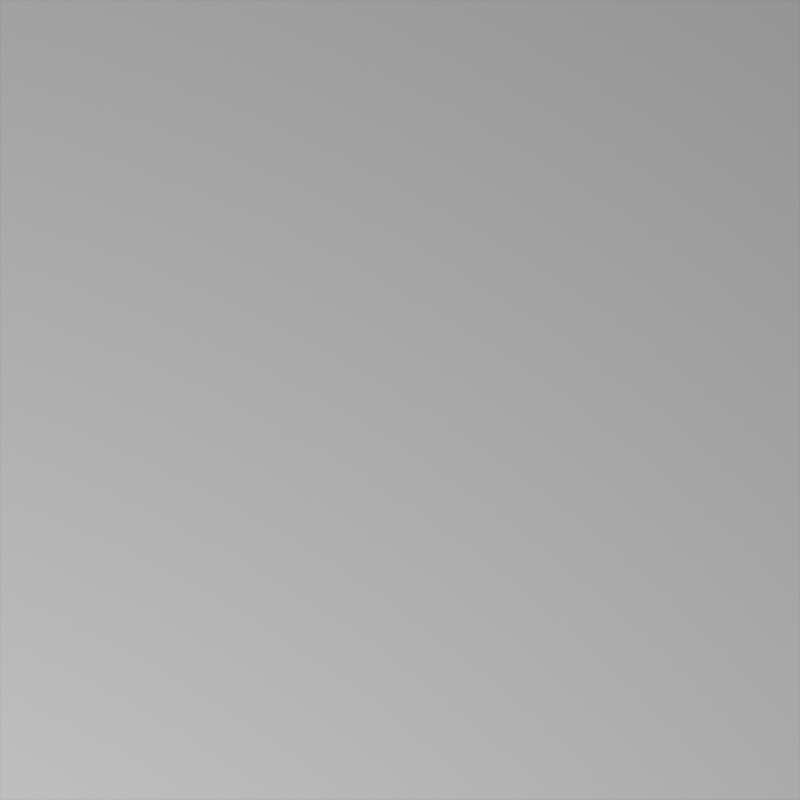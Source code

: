 # Source: dyeing.blend  (saved by Blender 2.81.16; exported with 4.5.12 LTS)
import bpy
from mathutils import Matrix  # noqa: F401  (used for matrix-valued properties, if any)

bpy.ops.wm.read_factory_settings(use_empty=True)
scene = bpy.context.scene
scene.name = 'Scene'

# ---- collections
col_collection = bpy.data.collections.new('Collection'); scene.collection.children.link(col_collection)

# ---- materials (node trees are filled in below, after node groups)
mat_weaving = bpy.data.materials.new('weaving')
mat_weaving.displacement_method = 'BOTH'
mat_weaving.use_transparent_shadow = False

# ---- material node trees
mat_weaving.use_nodes = True; mat_weaving.node_tree.nodes.clear()
_N = mat_weaving.node_tree.nodes; _L = mat_weaving.node_tree.links
n0 = _N.new('NodeUndefined'); n0.name = 'weaving plain'; n0.location = (-1200, 0)
n1 = _N.new('NodeUndefined'); n1.name = 'weave strobing'; n1.location = (-1000, 0)
n1.inputs[1].default_value = 0.9
n1.inputs[2].default_value = 0.5
n1.inputs[3].default_value = 0.5
n2 = _N.new('NodeUndefined'); n2.name = 'weave profiling'; n2.location = (-800, 0)
n3 = _N.new('NodeUndefined'); n3.name = 'weave overlaying'; n3.location = (-600, 0)
n3.inputs[3].default_value = 0.5
n3.inputs[4].default_value = 0.5
n3.inputs[5].default_value = 0.5
n3.inputs[6].default_value = 0.0
n3.inputs[7].default_value = 0.0
n4 = _N.new('NodeUndefined'); n4.name = 'weave scaling'; n4.location = (-1400, 0)
n4.inputs[1].default_value = 128.0
n4.inputs[2].default_value = 200.0
n4.inputs[3].default_value = 200.0
n5 = _N.new('ShaderNodeBump'); n5.name = 'Bump'; n5.location = (-400, -100)
n5.inputs[1].default_value = 0.01
n5.inputs[2].default_value = 1.0
n6 = _N.new('ShaderNodeOutputMaterial'); n6.name = 'Material Output'; n6.location = (200, 0)
n7 = _N.new('ShaderNodeBsdfPrincipled'); n7.name = 'Principled BSDF'; n7.location = (-100, 0)
n7.distribution = 'GGX'
n7.subsurface_method = 'BURLEY'
n7.inputs[3].default_value = 1.45
n7.inputs[27].default_value = (0.0, 0.0, 0.0, 1.0)
n7.inputs[28].default_value = 1.0
n8 = _N.new('NodeUndefined'); n8.name = 'mixing values'; n8.location = (-400, 100)
n8.inputs[1].default_value = 0.0
n8.inputs[2].default_value = 0.0
n9 = _N.new('ShaderNodeTexCoord'); n9.name = 'Texture Coordinate'; n9.location = (-1600, 0)
n10 = _N.new('ShaderNodeVectorMath'); n10.name = 'Vector Math'; n10.location = (-1200, 400)
n10.operation = 'DIVIDE'
n10.inputs[1].default_value = (64.0, 64.0, 0.0)
n11 = _N.new('ShaderNodeVectorMath'); n11.name = 'Vector Math.001'; n11.location = (-1000, 400)
n11.hide = True
n11.operation = 'FRACTION'
n12 = _N.new('ShaderNodeSeparateXYZ'); n12.name = 'Separate XYZ'; n12.location = (-1000, 340)
n12.hide = True
n13 = _N.new('ShaderNodeValToRGB'); n13.name = 'ColorRamp'; n13.location = (-799, 463)
n13.color_ramp.interpolation = 'CONSTANT'
while len(n13.color_ramp.elements) > 1: n13.color_ramp.elements.remove(n13.color_ramp.elements[-1])
n13.color_ramp.elements[0].position = 0.0; n13.color_ramp.elements[0].color = (0.0, 0.3214, 0.7874, 1.0)
_e = n13.color_ramp.elements.new(0.01562); _e.color = (0.7874, 0.7874, 0.7874, 1.0)
_e = n13.color_ramp.elements.new(0.03125); _e.color = (0.0, 0.3214, 0.7874, 1.0)
_e = n13.color_ramp.elements.new(0.04688); _e.color = (0.7874, 0.7874, 0.7874, 1.0)
_e = n13.color_ramp.elements.new(0.0625); _e.color = (0.0, 0.3214, 0.7874, 1.0)
_e = n13.color_ramp.elements.new(0.07812); _e.color = (0.7874, 0.7874, 0.7874, 1.0)
_e = n13.color_ramp.elements.new(0.09375); _e.color = (0.0, 0.3214, 0.7874, 1.0)
_e = n13.color_ramp.elements.new(0.1094); _e.color = (0.7874, 0.7874, 0.7874, 1.0)
_e = n13.color_ramp.elements.new(0.1562); _e.color = (0.0, 0.3214, 0.7874, 1.0)
_e = n13.color_ramp.elements.new(0.1719); _e.color = (0.7874, 0.7874, 0.7874, 1.0)
_e = n13.color_ramp.elements.new(0.2188); _e.color = (0.0, 0.3214, 0.7874, 1.0)
_e = n13.color_ramp.elements.new(0.2344); _e.color = (0.7874, 0.7874, 0.7874, 1.0)
_e = n13.color_ramp.elements.new(0.25); _e.color = (0.0, 0.3214, 0.7874, 1.0)
_e = n13.color_ramp.elements.new(0.2969); _e.color = (0.7874, 0.7874, 0.7874, 1.0)
_e = n13.color_ramp.elements.new(0.3125); _e.color = (0.0, 0.3214, 0.7874, 1.0)
_e = n13.color_ramp.elements.new(0.3281); _e.color = (0.7874, 0.7874, 0.7874, 1.0)
_e = n13.color_ramp.elements.new(0.3438); _e.color = (0.0, 0.3214, 0.7874, 1.0)
_e = n13.color_ramp.elements.new(0.3594); _e.color = (0.7874, 0.7874, 0.7874, 1.0)
_e = n13.color_ramp.elements.new(0.4062); _e.color = (0.0, 0.3214, 0.7874, 1.0)
_e = n13.color_ramp.elements.new(0.4531); _e.color = (0.7874, 0.7874, 0.7874, 1.0)
_e = n13.color_ramp.elements.new(0.4688); _e.color = (0.0, 0.3214, 0.7874, 1.0)
_e = n13.color_ramp.elements.new(0.5156); _e.color = (0.7874, 0.7874, 0.7874, 1.0)
_e = n13.color_ramp.elements.new(0.5312); _e.color = (0.0, 0.3214, 0.7874, 1.0)
_e = n13.color_ramp.elements.new(0.5781); _e.color = (0.7874, 0.7874, 0.7874, 1.0)
n14 = _N.new('ShaderNodeValToRGB'); n14.name = 'ColorRamp.001'; n14.location = (-756, 308)
n14.color_ramp.interpolation = 'CONSTANT'
while len(n14.color_ramp.elements) > 1: n14.color_ramp.elements.remove(n14.color_ramp.elements[-1])
n14.color_ramp.elements[0].position = 0.0; n14.color_ramp.elements[0].color = (0.7835, 0.7835, 0.7835, 1.0)
_e = n14.color_ramp.elements.new(0.0); _e.color = (0.7835, 0.07036, 0.0, 1.0)
_e = n14.color_ramp.elements.new(0.01562); _e.color = (0.7835, 0.7835, 0.7835, 1.0)
_e = n14.color_ramp.elements.new(0.03125); _e.color = (0.7835, 0.07036, 0.0, 1.0)
_e = n14.color_ramp.elements.new(0.07812); _e.color = (0.7835, 0.7835, 0.7835, 1.0)
_e = n14.color_ramp.elements.new(0.09375); _e.color = (0.7835, 0.07036, 0.0, 1.0)
_e = n14.color_ramp.elements.new(0.1406); _e.color = (0.7835, 0.7835, 0.7835, 1.0)
_e = n14.color_ramp.elements.new(0.1875); _e.color = (0.7835, 0.07036, 0.0, 1.0)
_e = n14.color_ramp.elements.new(0.2031); _e.color = (0.7835, 0.7835, 0.7835, 1.0)
_e = n14.color_ramp.elements.new(0.2188); _e.color = (0.7835, 0.07036, 0.0, 1.0)
_e = n14.color_ramp.elements.new(0.2656); _e.color = (0.7835, 0.7835, 0.7835, 1.0)
_e = n14.color_ramp.elements.new(0.2812); _e.color = (0.7835, 0.07036, 0.0, 1.0)
_e = n14.color_ramp.elements.new(0.2969); _e.color = (0.7835, 0.7835, 0.7835, 1.0)
_e = n14.color_ramp.elements.new(0.3438); _e.color = (0.7835, 0.07036, 0.0, 1.0)
_e = n14.color_ramp.elements.new(0.3594); _e.color = (0.7835, 0.7835, 0.7835, 1.0)
_e = n14.color_ramp.elements.new(0.375); _e.color = (0.7835, 0.07036, 0.0, 1.0)
_e = n14.color_ramp.elements.new(0.4219); _e.color = (0.7835, 0.7835, 0.7835, 1.0)
_e = n14.color_ramp.elements.new(0.4375); _e.color = (0.7835, 0.07036, 0.0, 1.0)
_e = n14.color_ramp.elements.new(0.4531); _e.color = (0.7835, 0.7835, 0.7835, 1.0)
_e = n14.color_ramp.elements.new(0.4688); _e.color = (0.7835, 0.07036, 0.0, 1.0)
_e = n14.color_ramp.elements.new(0.4844); _e.color = (0.7835, 0.7835, 0.7835, 1.0)
_e = n14.color_ramp.elements.new(0.5312); _e.color = (0.7835, 0.07036, 0.0, 1.0)
_e = n14.color_ramp.elements.new(0.5781); _e.color = (0.7835, 0.7835, 0.7835, 1.0)
_e = n14.color_ramp.elements.new(0.5938); _e.color = (0.7835, 0.07036, 0.0, 1.0)
_e = n14.color_ramp.elements.new(0.6094); _e.color = (0.7835, 0.7835, 0.7835, 1.0)
_e = n14.color_ramp.elements.new(0.625); _e.color = (0.7835, 0.07036, 0.0, 1.0)
_e = n14.color_ramp.elements.new(0.6406); _e.color = (0.7835, 0.7835, 0.7835, 1.0)
_L.new(n7.outputs[0], n6.inputs[0])
_L.new(n9.outputs[2], n4.inputs[0])
_L.new(n4.outputs[0], n0.inputs[0])
_L.new(n4.outputs[0], n1.inputs[0])
_L.new(n1.outputs[1], n2.inputs[0])
_L.new(n1.outputs[0], n3.inputs[0])
_L.new(n2.outputs[0], n3.inputs[1])
_L.new(n0.outputs[0], n3.inputs[2])
_L.new(n3.outputs[1], n8.inputs[0])
_L.new(n3.outputs[2], n5.inputs[3])
_L.new(n1.outputs[2], n7.inputs[4])
_L.new(n5.outputs[0], n7.inputs[5])
_L.new(n8.outputs[1], n7.inputs[0])
_L.new(n4.outputs[0], n10.inputs[0])
_L.new(n10.outputs[0], n11.inputs[0])
_L.new(n11.outputs[0], n12.inputs[0])
_L.new(n12.outputs[0], n13.inputs[0])
_L.new(n13.outputs[0], n8.inputs[4])
_L.new(n12.outputs[1], n14.inputs[0])
_L.new(n14.outputs[0], n8.inputs[3])
n6.is_active_output = True

# ---- world
world_world = bpy.data.worlds.new('World'); scene.world = world_world
world_world.use_nodes = True; world_world.node_tree.nodes.clear()
_N = world_world.node_tree.nodes; _L = world_world.node_tree.links
n0 = _N.new('ShaderNodeOutputWorld'); n0.name = 'World Output'; n0.location = (300, 300)
n1 = _N.new('ShaderNodeBackground'); n1.name = 'Background'; n1.location = (10, 300)
n1.inputs[0].default_value = (0.05088, 0.05088, 0.05088, 1.0)
_L.new(n1.outputs[0], n0.inputs[0])
n0.is_active_output = True
world_world.color = (0.05088, 0.05088, 0.05088)
world_world.use_sun_shadow = False
world_world.sun_shadow_jitter_overblur = 0.0

# ---- cameras
cam_camera = bpy.data.cameras.new('Camera')
cam_camera.type = 'ORTHO'
cam_camera.clip_end = 100.0
cam_camera.ortho_scale = 2.0

# ---- lights
light_light = bpy.data.lights.new('Light', 'AREA')
light_light.transmission_factor = 0.0
light_light.energy = 392.7
light_light.shadow_soft_size = 0.1
light_light.shadow_maximum_resolution = 0.006
light_light.use_absolute_resolution = True
light_light.shape = 'RECTANGLE'
light_light.size = 0.1
light_light.size_y = 0.1

# ---- meshes
me_plane = bpy.data.meshes.new('Plane')
me_plane.from_pydata([(-1.0, -1.0, 0.0), (1.0, -1.0, 0.0), (-1.0, 1.0, 0.0), (1.0, 1.0, 0.0)], [], [(0, 1, 3, 2)])
_uv = me_plane.uv_layers.new(name='UVMap')
_uv.uv.foreach_set('vector', [0.0, 0.0, 1.0, 0.0, 1.0, 1.0, 0.0, 1.0])
me_plane.materials.append(mat_weaving)
me_plane.use_remesh_fix_poles = True
me_plane.use_remesh_preserve_attributes = False
me_plane.use_mirror_vertex_groups = False
me_plane.update()

# ---- objects
ob_light = bpy.data.objects.new('Light', light_light)
ob_camera = bpy.data.objects.new('Camera', cam_camera)
ob_plane = bpy.data.objects.new('Plane', me_plane)

# ---- transforms, parenting, visibility, modifiers, constraints
ob_light.location = (-3.113, -4.671, 3.945)
ob_light.rotation_euler = (0.7999, -0.4409, -0.3086)
ob_light.lock_rotations_4d = False
ob_light.empty_display_type = 'ARROWS'
ob_light.color = (0.0, 0.0, 0.0, 0.0)
ob_light.lineart.crease_threshold = 0.0
ob_camera.location = (0.0, 0.0, 1.0)
ob_camera.lock_rotations_4d = False
ob_camera.empty_display_type = 'ARROWS'
ob_camera.color = (0.0, 0.0, 0.0, 0.0)
ob_camera.display_type = 'WIRE'
ob_camera.lineart.crease_threshold = 0.0
ob_plane.location = (0.0, 0.0, 0.0)
ob_plane.lineart.crease_threshold = 0.0

# ---- collection membership
col_collection.objects.link(ob_light)
col_collection.objects.link(ob_camera)
col_collection.objects.link(ob_plane)

# ---- scene / render settings (as saved in the file)
scene.camera = ob_camera
scene.frame_start = 1; scene.frame_end = 240; scene.frame_set(1)
scene.render.engine = 'BLENDER_EEVEE_NEXT'
scene.render.resolution_x = 1080
scene.render.use_compositing = False
scene.render.use_sequencer = False
scene.render.use_persistent_data = True
scene.cycles.feature_set = 'EXPERIMENTAL'
scene.cycles.use_denoising = False
scene.cycles.samples = 128
scene.cycles.sampling_pattern = 'TABULATED_SOBOL'
scene.cycles.use_adaptive_sampling = False
scene.cycles.use_light_tree = False
scene.cycles.caustics_reflective = False
scene.cycles.caustics_refractive = False
scene.cycles.max_bounces = 8
scene.cycles.transmission_bounces = 8
scene.cycles.volume_bounces = 2
scene.view_settings.view_transform = 'Filmic'
bpy.context.view_layer.update()
